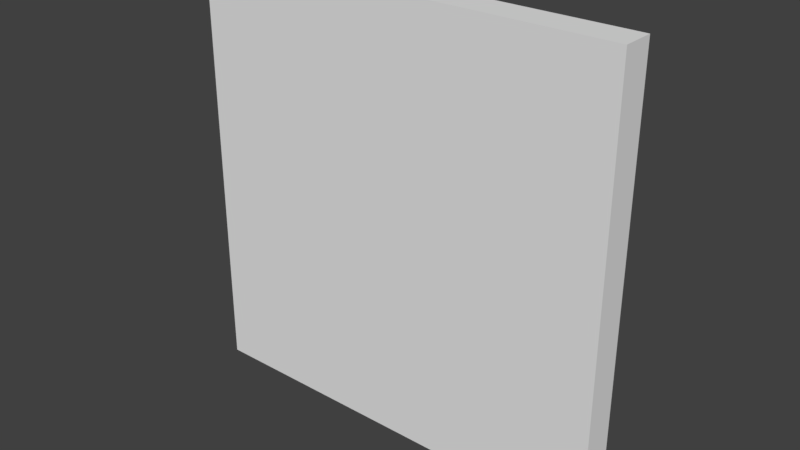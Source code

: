 # Source: BedroomWallWhiteWood_0.15x2x2.blend  (saved by Blender 2.79.0; exported with 4.5.12 LTS)
import bpy
from mathutils import Matrix  # noqa: F401  (used for matrix-valued properties, if any)

bpy.ops.wm.read_factory_settings(use_empty=True)
scene = bpy.context.scene
scene.name = 'Scene'

# ---- collections
col_collection_1 = bpy.data.collections.new('Collection 1'); scene.collection.children.link(col_collection_1)

# ---- materials (node trees are filled in below, after node groups)
mat_wallwhitewood2 = bpy.data.materials.new('WallWhiteWood2')
mat_wallwhitewood2.alpha_threshold = 0.0
mat_wallwhitewood2.use_transparent_shadow = False
mat_wallwhitewood2.roughness = 0.5
mat_wallwhitewood2.specular_intensity = 0.0

# ---- material node trees

# ---- world
world_world = bpy.data.worlds.new('World'); scene.world = world_world
world_world.color = (0.05088, 0.05088, 0.05088)
world_world.use_sun_shadow = False
world_world.sun_shadow_jitter_overblur = 0.0
world_world.cycles.sampling_method = 'MANUAL'

# ---- meshes
me_bedroomwallwhitewood_0_15x2x2 = bpy.data.meshes.new('BedroomWallWhiteWood_0.15x2x2')
me_bedroomwallwhitewood_0_15x2x2.from_pydata([(2.0, 2.0, 0.15), (-7.814e-07, 2.0, 0.15), (1.788e-07, 2.0, -2.889e-07), (2.0, 2.0, 2.157e-07), (2.0, 0.0, 0.15), (-4.834e-07, 0.0, 0.15), (8.941e-08, 0.0, -1.192e-07), (2.0, 0.0, 4.152e-07), (1.788e-07, 1.5, -2.821e-07), (2.0, 1.5, 2.225e-07), (8.941e-08, 0.0, -1.192e-07), (2.0, 0.0, 4.152e-07)], [(10, 8), (11, 9), (2, 8), (3, 9)], [(0, 3, 2, 1), (4, 0, 1, 5), (5, 1, 2, 6), (0, 4, 7, 3), (7, 4, 5, 6), (3, 11, 10, 2)])
_uv = me_bedroomwallwhitewood_0_15x2x2.uv_layers.new(name='UVMap')
_uv.uv.foreach_set('vector', [0.1176, 0.03205, 0.1176, 0.1203, -0.8824, 0.1203, -0.8824, 0.03205, 0.9999, 9.998e-05, 0.9999, 0.9999, 9.998e-05, 0.9999, 0.0001001, 0.0001002, -6.05e-06, 0.03189, -0.8824, 0.03189, -0.8824, -0.05635, -5.931e-06, -0.05634, 1.882, 0.03189, 1.0, 0.03189, 1.0, -0.05635, 1.882, -0.05635, 1.0, -0.05635, 1.0, 0.03189, -6.05e-06, 0.03189, -5.931e-06, -0.05634, 0.9999, 9.998e-05, 0.9999, 0.9999, 9.998e-05, 0.9999, 9.998e-05, 0.0001001])
me_bedroomwallwhitewood_0_15x2x2.materials.append(mat_wallwhitewood2)
me_bedroomwallwhitewood_0_15x2x2.use_remesh_preserve_volume = False
me_bedroomwallwhitewood_0_15x2x2.use_remesh_preserve_attributes = False
me_bedroomwallwhitewood_0_15x2x2.use_mirror_vertex_groups = False
me_bedroomwallwhitewood_0_15x2x2.update()

# ---- objects
ob_bedroomwallwhitewood_0_15x2x2 = bpy.data.objects.new('BedroomWallWhiteWood_0.15x2x2', me_bedroomwallwhitewood_0_15x2x2)

# ---- transforms, parenting, visibility, modifiers, constraints
ob_bedroomwallwhitewood_0_15x2x2.location = (0.0, 1.788e-07, 0.0)
ob_bedroomwallwhitewood_0_15x2x2.rotation_euler = (1.571, 0.0, 0.0)
ob_bedroomwallwhitewood_0_15x2x2.lock_rotations_4d = False
ob_bedroomwallwhitewood_0_15x2x2.empty_display_type = 'ARROWS'
ob_bedroomwallwhitewood_0_15x2x2.lineart.crease_threshold = 0.0

# ---- collection membership
col_collection_1.objects.link(ob_bedroomwallwhitewood_0_15x2x2)

# ---- scene / render settings (as saved in the file)
scene.frame_start = 1; scene.frame_end = 250; scene.frame_set(79)
scene.render.engine = 'BLENDER_EEVEE_NEXT'
scene.render.resolution_percentage = 50
scene.render.dither_intensity = 0.0
scene.cycles.use_denoising = False
scene.cycles.samples = 128
scene.cycles.sampling_pattern = 'TABULATED_SOBOL'
scene.cycles.use_adaptive_sampling = False
scene.cycles.use_light_tree = False
scene.cycles.blur_glossy = 0.0
scene.cycles.sample_clamp_indirect = 0.0
scene.view_settings.view_transform = 'Standard'
bpy.context.view_layer.update()

# ---- added for rendering (the .blend has no active camera and no usable light): camera, sun
cam_auto = bpy.data.cameras.new('AutoCamera')
cam_auto.lens = 50.0
cam_auto.sensor_width = 36.0
cam_auto.clip_end = 1000.0
ob_auto_camera = bpy.data.objects.new('AutoCamera', cam_auto)
scene.collection.objects.link(ob_auto_camera)
ob_auto_camera.location = (3.62061, -3.21973, 3.09649)
ob_auto_camera.rotation_euler = (1.09748, -7.21219e-08, 0.694738)
scene.camera = ob_auto_camera
light_auto_sun = bpy.data.lights.new('AutoSun', 'SUN')
light_auto_sun.energy = 3.0
light_auto_sun.angle = 0.0523599
ob_auto_sun = bpy.data.objects.new('AutoSun', light_auto_sun)
scene.collection.objects.link(ob_auto_sun)
ob_auto_sun.rotation_euler = (0.872665, 0.174533, 0.523599)
bpy.context.view_layer.update()
